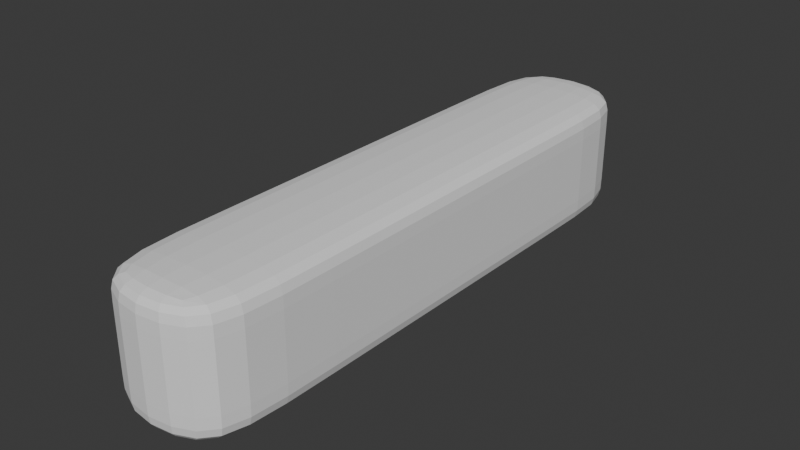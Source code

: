 # Source: Poutre.blend  (saved by Blender 4.4.32; exported with 4.5.12 LTS)
import bpy
from mathutils import Matrix  # noqa: F401  (used for matrix-valued properties, if any)

bpy.ops.wm.read_factory_settings(use_empty=True)
scene = bpy.context.scene
scene.name = 'Scene'

# ---- collections
col_collection = bpy.data.collections.new('Collection'); scene.collection.children.link(col_collection)

# ---- world
world_world = bpy.data.worlds.new('World'); scene.world = world_world
world_world.use_nodes = True; world_world.node_tree.nodes.clear()
_N = world_world.node_tree.nodes; _L = world_world.node_tree.links
n0 = _N.new('ShaderNodeOutputWorld'); n0.name = 'World Output'; n0.location = (200, 100)
n1 = _N.new('ShaderNodeBackground'); n1.name = 'Background'; n1.location = (-200, 100)
n1.inputs[0].default_value = (0.05088, 0.05088, 0.05088, 1.0)
_L.new(n1.outputs[0], n0.inputs[0])
n0.is_active_output = True
world_world.color = (0.05088, 0.05088, 0.05088)
world_world.sun_shadow_jitter_overblur = 0.0

# ---- meshes
me_cube_001 = bpy.data.meshes.new('Cube.001')
me_cube_001.from_pydata([(-1.0, -1.0, -1.0), (-1.0, -1.0, 1.0), (-1.0, 1.0, -1.0), (-1.0, 1.0, 1.0), (1.0, -1.0, -1.0), (1.0, -1.0, 1.0), (1.0, 1.0, -1.0), (1.0, 1.0, 1.0), (-1.0, -1.0, -0.6898), (-1.0, -1.0, 0.6898), (-1.0, 1.0, 0.6898), (-1.0, 1.0, -0.6898), (1.0, 1.0, 0.6898), (1.0, 1.0, -0.6898), (1.0, -1.0, 0.6898), (1.0, -1.0, -0.6898), (-1.0, 0.7062, -1.0), (-1.0, -0.7062, -1.0), (-1.0, -0.7062, 1.0), (-1.0, 0.7062, 1.0), (1.0, -0.7062, -1.0), (1.0, 0.7062, -1.0), (1.0, 0.7062, 1.0), (1.0, -0.7062, 1.0), (1.0, 0.7062, -0.6898), (1.0, -0.7062, -0.6898), (1.0, 0.7062, 0.6898), (1.0, -0.7062, 0.6898), (-1.0, -0.7062, -0.6898), (-1.0, 0.7062, -0.6898), (-1.0, -0.7062, 0.6898), (-1.0, 0.7062, 0.6898)], [], [(31, 19, 3, 10), (10, 3, 7, 12), (27, 23, 5, 14), (14, 5, 1, 9), (17, 20, 4, 0), (23, 18, 1, 5), (4, 15, 8, 0), (15, 14, 9, 8), (20, 25, 15, 4), (25, 27, 14, 15), (2, 11, 13, 6), (11, 10, 12, 13), (16, 29, 11, 2), (29, 31, 10, 11), (8, 9, 30, 28), (28, 30, 31, 29), (0, 8, 28, 17), (17, 28, 29, 16), (13, 12, 26, 24), (24, 26, 27, 25), (6, 13, 24, 21), (21, 24, 25, 20), (7, 3, 19, 22), (22, 19, 18, 23), (2, 6, 21, 16), (16, 21, 20, 17), (12, 7, 22, 26), (26, 22, 23, 27), (9, 1, 18, 30), (30, 18, 19, 31)])
_uv = me_cube_001.uv_layers.new(name='CarteUV')
_uv.uv.foreach_set('vector', [0.5862, 0.2133, 0.625, 0.2133, 0.625, 0.25, 0.5862, 0.25, 0.5862, 0.25, 0.625, 0.25, 0.625, 0.5, 0.5862, 0.5, 0.5862, 0.7133, 0.625, 0.7133, 0.625, 0.75, 0.5862, 0.75, 0.5862, 0.75, 0.625, 0.75, 0.625, 1.0, 0.5862, 1.0, 0.125, 0.7133, 0.375, 0.7133, 0.375, 0.75, 0.125, 0.75, 0.625, 0.7133, 0.875, 0.7133, 0.875, 0.75, 0.625, 0.75, 0.375, 0.75, 0.4138, 0.75, 0.4138, 1.0, 0.375, 1.0, 0.4138, 0.75, 0.5862, 0.75, 0.5862, 1.0, 0.4138, 1.0, 0.375, 0.7133, 0.4138, 0.7133, 0.4138, 0.75, 0.375, 0.75, 0.4138, 0.7133, 0.5862, 0.7133, 0.5862, 0.75, 0.4138, 0.75, 0.375, 0.25, 0.4138, 0.25, 0.4138, 0.5, 0.375, 0.5, 0.4138, 0.25, 0.5862, 0.25, 0.5862, 0.5, 0.4138, 0.5, 0.375, 0.2133, 0.4138, 0.2133, 0.4138, 0.25, 0.375, 0.25, 0.4138, 0.2133, 0.5862, 0.2133, 0.5862, 0.25, 0.4138, 0.25, 0.4138, 0.0, 0.5862, 0.0, 0.5862, 0.03673, 0.4138, 0.03673, 0.4138, 0.03673, 0.5862, 0.03673, 0.5862, 0.2133, 0.4138, 0.2133, 0.375, 0.0, 0.4138, 0.0, 0.4138, 0.03673, 0.375, 0.03673, 0.375, 0.03673, 0.4138, 0.03673, 0.4138, 0.2133, 0.375, 0.2133, 0.4138, 0.5, 0.5862, 0.5, 0.5862, 0.5367, 0.4138, 0.5367, 0.4138, 0.5367, 0.5862, 0.5367, 0.5862, 0.7133, 0.4138, 0.7133, 0.375, 0.5, 0.4138, 0.5, 0.4138, 0.5367, 0.375, 0.5367, 0.375, 0.5367, 0.4138, 0.5367, 0.4138, 0.7133, 0.375, 0.7133, 0.625, 0.5, 0.875, 0.5, 0.875, 0.5367, 0.625, 0.5367, 0.625, 0.5367, 0.875, 0.5367, 0.875, 0.7133, 0.625, 0.7133, 0.125, 0.5, 0.375, 0.5, 0.375, 0.5367, 0.125, 0.5367, 0.125, 0.5367, 0.375, 0.5367, 0.375, 0.7133, 0.125, 0.7133, 0.5862, 0.5, 0.625, 0.5, 0.625, 0.5367, 0.5862, 0.5367, 0.5862, 0.5367, 0.625, 0.5367, 0.625, 0.7133, 0.5862, 0.7133, 0.5862, 0.0, 0.625, 0.0, 0.625, 0.03673, 0.5862, 0.03673, 0.5862, 0.03673, 0.625, 0.03673, 0.625, 0.2133, 0.5862, 0.2133])
me_cube_001.update()

# ---- objects
ob_cube = bpy.data.objects.new('Cube', me_cube_001)

# ---- transforms, parenting, visibility, modifiers, constraints
ob_cube.location = (0.0, 0.0, 0.0)
ob_cube.scale = (0.972, 4.591, 1.0)
_m = ob_cube.modifiers.new('Subdivision', 'SUBSURF')
_m.levels = 3

# ---- collection membership
col_collection.objects.link(ob_cube)

# ---- scene / render settings (as saved in the file)
scene.frame_start = 1; scene.frame_end = 250; scene.frame_set(1)
scene.render.engine = 'BLENDER_EEVEE_NEXT'
bpy.context.view_layer.update()

# ---- added for rendering (the .blend has no active camera and no usable light): camera, sun
cam_auto = bpy.data.cameras.new('AutoCamera')
cam_auto.lens = 50.0
cam_auto.sensor_width = 36.0
cam_auto.clip_end = 1000.0
ob_auto_camera = bpy.data.objects.new('AutoCamera', cam_auto)
scene.collection.objects.link(ob_auto_camera)
ob_auto_camera.location = (8.87823, -10.6539, 7.10259)
ob_auto_camera.rotation_euler = (1.09748, -7.21219e-08, 0.694738)
scene.camera = ob_auto_camera
light_auto_sun = bpy.data.lights.new('AutoSun', 'SUN')
light_auto_sun.energy = 3.0
light_auto_sun.angle = 0.0523599
ob_auto_sun = bpy.data.objects.new('AutoSun', light_auto_sun)
scene.collection.objects.link(ob_auto_sun)
ob_auto_sun.rotation_euler = (0.872665, 0.174533, 0.523599)
bpy.context.view_layer.update()
